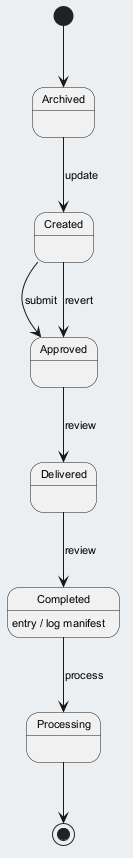

The diagram above was rendered by PlantUML. Its source (embedded in the PNG):
@startuml
skinparam backgroundColor #ECEFF1
skinparam classBackgroundColor #FFFFFF
skinparam classBorderColor #455A64
skinparam defaultFontSize 11
[*] --> Archived
Archived --> Created : update
Created --> Approved : submit
Approved --> Delivered : review
Delivered --> Completed : review
Completed --> Processing : process
Completed : entry / log manifest
Created --> Approved : revert
Processing --> [*]
@enduml